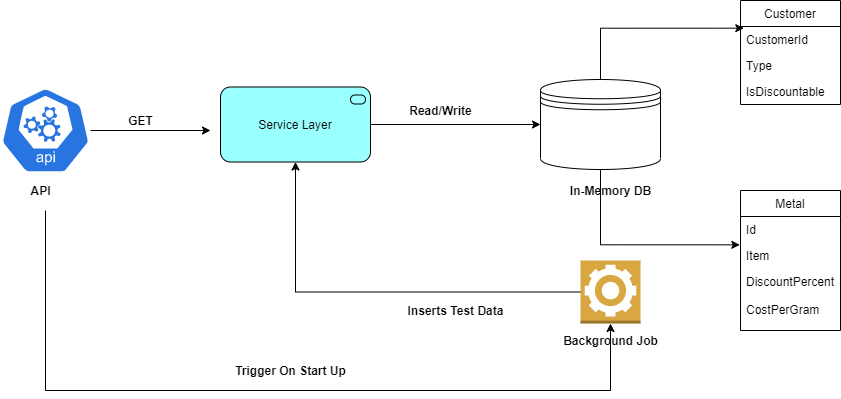

The diagram above was exported from draw.io. Its source (the exported page's mxGraphModel, read from the mxfile embedded in the PNG):
<mxGraphModel dx="782" dy="446" grid="1" gridSize="10" guides="1" tooltips="1" connect="1" arrows="1" fold="1" page="1" pageScale="1" pageWidth="850" pageHeight="1100" math="0" shadow="0">
  <root>
    <mxCell id="0" />
    <mxCell id="1" parent="0" />
    <mxCell id="vLVCkGYBShOJm3S1lLse-9" style="edgeStyle=orthogonalEdgeStyle;rounded=0;orthogonalLoop=1;jettySize=auto;html=1;" edge="1" parent="1" source="vLVCkGYBShOJm3S1lLse-1">
      <mxGeometry relative="1" as="geometry">
        <mxPoint x="230" y="150" as="targetPoint" />
      </mxGeometry>
    </mxCell>
    <mxCell id="vLVCkGYBShOJm3S1lLse-14" style="edgeStyle=orthogonalEdgeStyle;rounded=0;orthogonalLoop=1;jettySize=auto;html=1;entryX=0.5;entryY=1;entryDx=0;entryDy=0;entryPerimeter=0;" edge="1" parent="1" source="vLVCkGYBShOJm3S1lLse-1" target="vLVCkGYBShOJm3S1lLse-4">
      <mxGeometry relative="1" as="geometry">
        <Array as="points">
          <mxPoint x="65" y="410" />
          <mxPoint x="630" y="410" />
        </Array>
      </mxGeometry>
    </mxCell>
    <mxCell id="vLVCkGYBShOJm3S1lLse-1" value="" style="html=1;dashed=0;whitespace=wrap;fillColor=#2875E2;strokeColor=#ffffff;points=[[0.005,0.63,0],[0.1,0.2,0],[0.9,0.2,0],[0.5,0,0],[0.995,0.63,0],[0.72,0.99,0],[0.5,1,0],[0.28,0.99,0]];shape=mxgraph.kubernetes.icon;prIcon=api" vertex="1" parent="1">
      <mxGeometry x="20" y="70" width="90" height="160" as="geometry" />
    </mxCell>
    <mxCell id="vLVCkGYBShOJm3S1lLse-10" style="edgeStyle=orthogonalEdgeStyle;rounded=0;orthogonalLoop=1;jettySize=auto;html=1;entryX=0;entryY=0.5;entryDx=0;entryDy=0;" edge="1" parent="1" source="vLVCkGYBShOJm3S1lLse-2" target="vLVCkGYBShOJm3S1lLse-3">
      <mxGeometry relative="1" as="geometry" />
    </mxCell>
    <mxCell id="vLVCkGYBShOJm3S1lLse-2" value="Service Layer" style="html=1;outlineConnect=0;whiteSpace=wrap;fillColor=#99ffff;shape=mxgraph.archimate3.application;appType=serv;archiType=rounded" vertex="1" parent="1">
      <mxGeometry x="240" y="106.5" width="150" height="75" as="geometry" />
    </mxCell>
    <mxCell id="vLVCkGYBShOJm3S1lLse-24" style="edgeStyle=orthogonalEdgeStyle;rounded=0;orthogonalLoop=1;jettySize=auto;html=1;entryX=-0.007;entryY=0.09;entryDx=0;entryDy=0;entryPerimeter=0;" edge="1" parent="1" source="vLVCkGYBShOJm3S1lLse-3" target="vLVCkGYBShOJm3S1lLse-22">
      <mxGeometry relative="1" as="geometry" />
    </mxCell>
    <mxCell id="vLVCkGYBShOJm3S1lLse-25" style="edgeStyle=orthogonalEdgeStyle;rounded=0;orthogonalLoop=1;jettySize=auto;html=1;entryX=0.033;entryY=0.064;entryDx=0;entryDy=0;entryPerimeter=0;" edge="1" parent="1" source="vLVCkGYBShOJm3S1lLse-3" target="vLVCkGYBShOJm3S1lLse-17">
      <mxGeometry relative="1" as="geometry" />
    </mxCell>
    <mxCell id="vLVCkGYBShOJm3S1lLse-3" value="" style="shape=datastore;whiteSpace=wrap;html=1;" vertex="1" parent="1">
      <mxGeometry x="560" y="99" width="120" height="90" as="geometry" />
    </mxCell>
    <mxCell id="vLVCkGYBShOJm3S1lLse-5" style="edgeStyle=orthogonalEdgeStyle;rounded=0;orthogonalLoop=1;jettySize=auto;html=1;entryX=0.5;entryY=1;entryDx=0;entryDy=0;entryPerimeter=0;" edge="1" parent="1" source="vLVCkGYBShOJm3S1lLse-4" target="vLVCkGYBShOJm3S1lLse-2">
      <mxGeometry relative="1" as="geometry" />
    </mxCell>
    <mxCell id="vLVCkGYBShOJm3S1lLse-4" value="" style="outlineConnect=0;dashed=0;verticalLabelPosition=bottom;verticalAlign=top;align=center;html=1;shape=mxgraph.aws3.worker;fillColor=#D9A741;gradientColor=none;" vertex="1" parent="1">
      <mxGeometry x="600" y="280" width="60" height="63" as="geometry" />
    </mxCell>
    <mxCell id="vLVCkGYBShOJm3S1lLse-6" value="&lt;b&gt;Inserts Test Data&lt;/b&gt;" style="text;html=1;align=center;verticalAlign=middle;resizable=0;points=[];autosize=1;strokeColor=none;" vertex="1" parent="1">
      <mxGeometry x="420" y="320" width="110" height="20" as="geometry" />
    </mxCell>
    <mxCell id="vLVCkGYBShOJm3S1lLse-7" value="&lt;b&gt;API&lt;/b&gt;" style="text;html=1;align=center;verticalAlign=middle;resizable=0;points=[];autosize=1;strokeColor=none;" vertex="1" parent="1">
      <mxGeometry x="40" y="200" width="40" height="20" as="geometry" />
    </mxCell>
    <mxCell id="vLVCkGYBShOJm3S1lLse-8" value="&lt;b&gt;In-Memory DB&lt;/b&gt;" style="text;html=1;align=center;verticalAlign=middle;resizable=0;points=[];autosize=1;strokeColor=none;" vertex="1" parent="1">
      <mxGeometry x="580" y="200" width="100" height="20" as="geometry" />
    </mxCell>
    <mxCell id="vLVCkGYBShOJm3S1lLse-11" value="&lt;b&gt;Read/Write&lt;/b&gt;" style="text;html=1;align=center;verticalAlign=middle;resizable=0;points=[];autosize=1;strokeColor=none;" vertex="1" parent="1">
      <mxGeometry x="420" y="120" width="80" height="20" as="geometry" />
    </mxCell>
    <mxCell id="vLVCkGYBShOJm3S1lLse-12" value="&lt;b&gt;GET&lt;/b&gt;" style="text;html=1;align=center;verticalAlign=middle;resizable=0;points=[];autosize=1;strokeColor=none;" vertex="1" parent="1">
      <mxGeometry x="140" y="130" width="40" height="20" as="geometry" />
    </mxCell>
    <mxCell id="vLVCkGYBShOJm3S1lLse-13" value="&lt;b&gt;Background Job&lt;/b&gt;" style="text;html=1;align=center;verticalAlign=middle;resizable=0;points=[];autosize=1;strokeColor=none;" vertex="1" parent="1">
      <mxGeometry x="575" y="350" width="110" height="20" as="geometry" />
    </mxCell>
    <mxCell id="vLVCkGYBShOJm3S1lLse-15" value="&lt;b&gt;Trigger On Start Up&lt;/b&gt;" style="text;html=1;align=center;verticalAlign=middle;resizable=0;points=[];autosize=1;strokeColor=none;" vertex="1" parent="1">
      <mxGeometry x="245" y="380" width="130" height="20" as="geometry" />
    </mxCell>
    <mxCell id="vLVCkGYBShOJm3S1lLse-16" value="Customer" style="swimlane;fontStyle=0;childLayout=stackLayout;horizontal=1;startSize=26;fillColor=none;horizontalStack=0;resizeParent=1;resizeParentMax=0;resizeLast=0;collapsible=1;marginBottom=0;" vertex="1" parent="1">
      <mxGeometry x="760" y="20" width="100" height="104" as="geometry" />
    </mxCell>
    <mxCell id="vLVCkGYBShOJm3S1lLse-17" value="CustomerId" style="text;strokeColor=none;fillColor=none;align=left;verticalAlign=top;spacingLeft=4;spacingRight=4;overflow=hidden;rotatable=0;points=[[0,0.5],[1,0.5]];portConstraint=eastwest;" vertex="1" parent="vLVCkGYBShOJm3S1lLse-16">
      <mxGeometry y="26" width="100" height="26" as="geometry" />
    </mxCell>
    <mxCell id="vLVCkGYBShOJm3S1lLse-18" value="Type" style="text;strokeColor=none;fillColor=none;align=left;verticalAlign=top;spacingLeft=4;spacingRight=4;overflow=hidden;rotatable=0;points=[[0,0.5],[1,0.5]];portConstraint=eastwest;" vertex="1" parent="vLVCkGYBShOJm3S1lLse-16">
      <mxGeometry y="52" width="100" height="26" as="geometry" />
    </mxCell>
    <mxCell id="vLVCkGYBShOJm3S1lLse-19" value="IsDiscountable" style="text;strokeColor=none;fillColor=none;align=left;verticalAlign=top;spacingLeft=4;spacingRight=4;overflow=hidden;rotatable=0;points=[[0,0.5],[1,0.5]];portConstraint=eastwest;" vertex="1" parent="vLVCkGYBShOJm3S1lLse-16">
      <mxGeometry y="78" width="100" height="26" as="geometry" />
    </mxCell>
    <mxCell id="vLVCkGYBShOJm3S1lLse-20" value="Metal" style="swimlane;fontStyle=0;childLayout=stackLayout;horizontal=1;startSize=26;fillColor=none;horizontalStack=0;resizeParent=1;resizeParentMax=0;resizeLast=0;collapsible=1;marginBottom=0;" vertex="1" parent="1">
      <mxGeometry x="760" y="210" width="100" height="140" as="geometry" />
    </mxCell>
    <mxCell id="vLVCkGYBShOJm3S1lLse-21" value="Id" style="text;strokeColor=none;fillColor=none;align=left;verticalAlign=top;spacingLeft=4;spacingRight=4;overflow=hidden;rotatable=0;points=[[0,0.5],[1,0.5]];portConstraint=eastwest;" vertex="1" parent="vLVCkGYBShOJm3S1lLse-20">
      <mxGeometry y="26" width="100" height="26" as="geometry" />
    </mxCell>
    <mxCell id="vLVCkGYBShOJm3S1lLse-22" value="Item" style="text;strokeColor=none;fillColor=none;align=left;verticalAlign=top;spacingLeft=4;spacingRight=4;overflow=hidden;rotatable=0;points=[[0,0.5],[1,0.5]];portConstraint=eastwest;" vertex="1" parent="vLVCkGYBShOJm3S1lLse-20">
      <mxGeometry y="52" width="100" height="26" as="geometry" />
    </mxCell>
    <mxCell id="vLVCkGYBShOJm3S1lLse-23" value="DiscountPercent&#10;&#10;CostPerGram" style="text;strokeColor=none;fillColor=none;align=left;verticalAlign=top;spacingLeft=4;spacingRight=4;overflow=hidden;rotatable=0;points=[[0,0.5],[1,0.5]];portConstraint=eastwest;" vertex="1" parent="vLVCkGYBShOJm3S1lLse-20">
      <mxGeometry y="78" width="100" height="62" as="geometry" />
    </mxCell>
  </root>
</mxGraphModel>